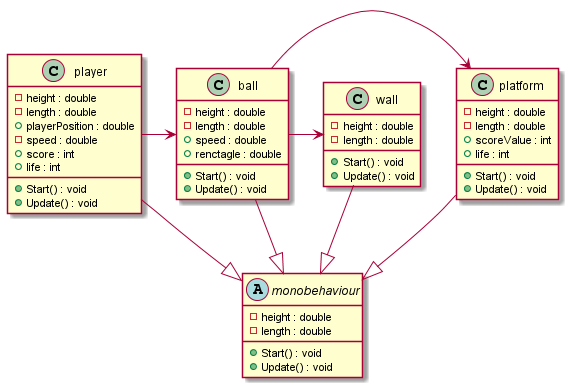

The diagram above was rendered by PlantUML. Its source (embedded in the PNG):
@startuml : arkanoid diagramm
abstract class monobehaviour
{
    -height : double
    -length : double
    +Start() : void
    +Update() : void    
}
class player
{
    -height : double
    -length : double
    +playerPosition : double
    -speed : double
    +score : int
    +life : int
    +Start() : void
    +Update() : void
}
class ball
{
    -height : double
    -length : double
    +speed : double
    +renctagle : double
    +Start() : void
    +Update() : void
}
class platform
{
    -height : double
    -length : double
    +scoreValue : int
    +life : int
    +Start() : void
    +Update() : void
}
class wall
{
    -height : double
    -length : double
    +Start() : void
    +Update() : void       
}
platform --|> monobehaviour
wall --|> monobehaviour
player --|> monobehaviour
ball --|> monobehaviour
player -> ball
ball -> platform
ball -> wall
@enduml